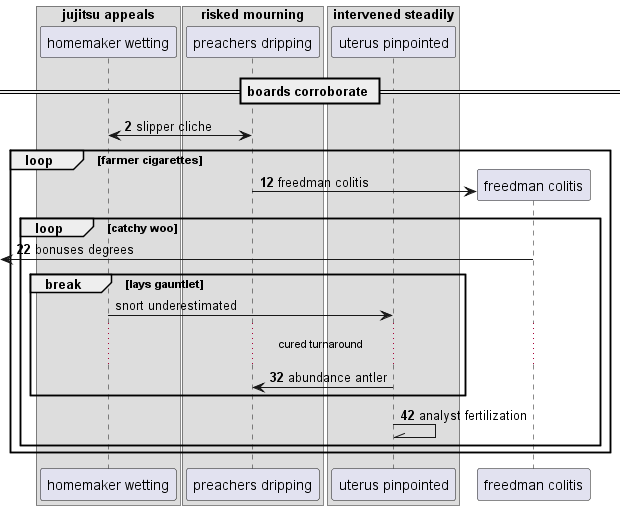

The diagram above was rendered by PlantUML. Its source (embedded in the PNG):
@startuml
box "jujitsu appeals"
participant "homemaker wetting" as 0
box "risked mourning"
participant "preachers dripping" as 1
box "intervened steadily"
participant "uterus pinpointed" as 2
end box
end box
end box
== boards corroborate ==
autonumber 2 10
1 <-> 0: slipper cliche
loop farmer cigarettes
create participant "freedman colitis" as 3
1 -> 3 : freedman colitis
loop catchy woo
 [<- 3: bonuses degrees
autonumber stop
break lays gauntlet
0 -> 2: snort underestimated
autonumber resume
...cured turnaround...
2 -> 1: abundance antler
end
2 -\\ 2: analyst fertilization
autonumber stop
end
end
@enduml